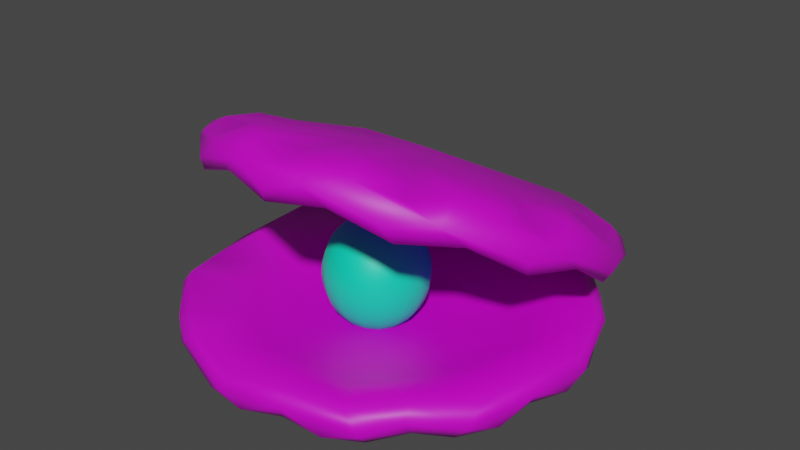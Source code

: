 # Source: Shell.blend  (saved by Blender 3.6.11; exported with 4.5.12 LTS)
import bpy
from mathutils import Matrix  # noqa: F401  (used for matrix-valued properties, if any)

bpy.ops.wm.read_factory_settings(use_empty=True)
scene = bpy.context.scene
scene.name = 'Scene'

# ---- materials (node trees are filled in below, after node groups)
mat_tiles = bpy.data.materials.new('Tiles')
mat_tiles.use_transparent_shadow = False
mat_icons = bpy.data.materials.new('Icons')
mat_icons.use_transparent_shadow = False

# ---- material node trees
mat_tiles.use_nodes = True; mat_tiles.node_tree.nodes.clear()
_N = mat_tiles.node_tree.nodes; _L = mat_tiles.node_tree.links
n0 = _N.new('ShaderNodeBsdfPrincipled'); n0.name = 'Principled BSDF'; n0.location = (10, 300)
n0.distribution = 'GGX'
n0.subsurface_method = 'RANDOM_WALK_SKIN'
n0.inputs[0].default_value = (0.7106, 0.0, 0.6989, 1.0)
n0.inputs[3].default_value = 1.45
n0.inputs[27].default_value = (0.0, 0.0, 0.0, 1.0)
n0.inputs[28].default_value = 1.0
n1 = _N.new('ShaderNodeOutputMaterial'); n1.name = 'Material Output'; n1.location = (300, 300)
_L.new(n0.outputs[0], n1.inputs[0])
n1.is_active_output = True
mat_icons.use_nodes = True; mat_icons.node_tree.nodes.clear()
_N = mat_icons.node_tree.nodes; _L = mat_icons.node_tree.links
n0 = _N.new('ShaderNodeBsdfPrincipled'); n0.name = 'Principled BSDF'; n0.location = (10, 300)
n0.distribution = 'GGX'
n0.subsurface_method = 'RANDOM_WALK_SKIN'
n0.inputs[0].default_value = (0.0, 0.8, 0.4605, 1.0)
n0.inputs[3].default_value = 1.45
n0.inputs[27].default_value = (0.0, 0.0, 0.0, 1.0)
n0.inputs[28].default_value = 1.0
n1 = _N.new('ShaderNodeOutputMaterial'); n1.name = 'Material Output'; n1.location = (300, 300)
_L.new(n0.outputs[0], n1.inputs[0])
n1.is_active_output = True

# ---- world
world_world = bpy.data.worlds.new('World'); scene.world = world_world
world_world.use_nodes = True; world_world.node_tree.nodes.clear()
_N = world_world.node_tree.nodes; _L = world_world.node_tree.links
n0 = _N.new('ShaderNodeOutputWorld'); n0.name = 'World Output'; n0.location = (300, 300)
n1 = _N.new('ShaderNodeBackground'); n1.name = 'Background'; n1.location = (10, 300)
n1.inputs[0].default_value = (0.05088, 0.05088, 0.05088, 1.0)
_L.new(n1.outputs[0], n0.inputs[0])
n0.is_active_output = True
world_world.color = (0.05088, 0.05088, 0.05088)
world_world.use_sun_shadow = False
world_world.sun_shadow_jitter_overblur = 0.0

# ---- meshes
me_cylinder = bpy.data.meshes.new('Cylinder')
me_cylinder.from_pydata([(-2.017e-09, 0.1444, -0.01866), (-2.017e-09, 0.1017, -0.001861), (0.02816, 0.1416, -0.03277), (0.01983, 0.0997, -0.001861), (0.05524, 0.1334, -0.03277), (0.0389, 0.09391, -0.001861), (0.0802, 0.12, -0.01866), (0.05647, 0.08452, -0.001861), (0.1021, 0.1021, -0.03277), (0.07188, 0.07188, -0.001861), (0.12, 0.0802, -0.03277), (0.08452, 0.05647, -0.001861), (0.1334, 0.05524, -0.01866), (0.09391, 0.0389, -0.001861), (0.1416, 0.02816, -0.03277), (0.0997, 0.01983, -0.001861), (0.1444, 7.17e-10, -0.03277), (0.1017, 7.17e-10, -0.001861), (0.1416, -0.02816, -0.01866), (0.0997, -0.01983, -0.001861), (0.1334, -0.05524, -0.03277), (0.09391, -0.0389, -0.001861), (0.12, -0.0802, -0.03277), (0.08452, -0.05647, -0.001861), (0.1021, -0.1021, -0.01866), (0.07188, -0.07188, -0.001861), (0.0802, -0.12, -0.03277), (0.05647, -0.08452, -0.001861), (0.05524, -0.1334, -0.03277), (0.0389, -0.09391, -0.001861), (0.02816, -0.1416, -0.01866), (0.01983, -0.0997, -0.001861), (-2.017e-09, -0.1444, -0.03277), (-2.017e-09, -0.1017, -0.001861), (-0.02816, -0.1416, -0.03277), (-0.01983, -0.0997, -0.001861), (-0.05524, -0.1334, -0.01866), (-0.0389, -0.09391, -0.001861), (-0.0802, -0.12, -0.03277), (-0.05647, -0.08452, -0.001861), (-0.1021, -0.1021, -0.03277), (-0.07188, -0.07188, -0.001861), (-0.12, -0.0802, -0.01866), (-0.08452, -0.05647, -0.001861), (-0.1334, -0.05524, -0.03277), (-0.09391, -0.0389, -0.001861), (-0.1416, -0.02816, -0.03277), (-0.0997, -0.01983, -0.001861), (-0.1444, 7.17e-10, -0.03277), (-0.1017, 7.17e-10, -0.001861), (-0.1416, 0.02816, -0.03277), (-0.0997, 0.01983, -0.001861), (-0.1334, 0.05524, -0.01866), (-0.09391, 0.0389, -0.001861), (-0.12, 0.0802, -0.03277), (-0.08452, 0.05647, -0.001861), (-0.1021, 0.1021, -0.03277), (-0.07188, 0.07188, -0.001861), (-0.0802, 0.12, -0.01866), (-0.05647, 0.08452, -0.001861), (-0.05524, 0.1334, -0.03277), (-0.0389, 0.09391, -0.001861), (-0.02816, 0.1416, -0.03277), (-0.01983, 0.0997, -0.001861), (0.02816, 0.1416, 0.02581), (-2.017e-09, 0.1444, 0.03992), (0.05524, 0.1334, 0.02581), (0.0802, 0.12, 0.03992), (0.1021, 0.1021, 0.02581), (0.12, 0.0802, 0.02581), (0.1334, 0.05524, 0.03992), (0.1416, 0.02816, 0.02581), (0.1444, 7.17e-10, 0.02581), (0.1416, -0.02816, 0.03992), (0.1334, -0.05524, 0.02581), (0.12, -0.0802, 0.02581), (0.1021, -0.1021, 0.03992), (0.0802, -0.12, 0.02581), (0.05524, -0.1334, 0.02581), (0.02816, -0.1416, 0.03992), (-2.017e-09, -0.1444, 0.02581), (-0.02816, -0.1416, 0.02581), (-0.05524, -0.1334, 0.03992), (-0.0802, -0.12, 0.02581), (-0.1021, -0.1021, 0.02581), (-0.12, -0.0802, 0.03992), (-0.1334, -0.05524, 0.02581), (-0.1416, -0.02816, 0.02581), (-0.1444, 7.17e-10, 0.02581), (-0.1416, 0.02816, 0.02581), (-0.1334, 0.05524, 0.03992), (-0.12, 0.0802, 0.02581), (-0.1021, 0.1021, 0.02581), (-0.0802, 0.12, 0.03992), (-0.05524, 0.1334, 0.02581), (-0.02816, 0.1416, 0.02581), (-2.375e-09, -0.1026, 0.1602), (-2.375e-09, -0.06911, 0.1265), (0.02816, -0.09513, 0.172), (0.01983, -0.06731, 0.1257), (0.05524, -0.08755, 0.1685), (0.0389, -0.06197, 0.1232), (0.0802, -0.08019, 0.1498), (0.05647, -0.05331, 0.1192), (0.1021, -0.05869, 0.1552), (0.07188, -0.04165, 0.1138), (0.12, -0.03851, 0.1459), (0.08452, -0.02744, 0.1073), (0.1334, -0.02042, 0.1223), (0.09391, -0.01123, 0.09981), (0.1416, 0.009498, 0.1237), (0.0997, 0.006366, 0.09168), (0.1444, 0.03548, 0.1118), (0.1017, 0.02466, 0.08324), (0.1416, 0.05652, 0.08674), (0.0997, 0.04295, 0.07479), (0.1334, 0.08644, 0.08823), (0.09391, 0.06054, 0.06667), (0.12, 0.1095, 0.0776), (0.08452, 0.07676, 0.05919), (0.1021, 0.1247, 0.05526), (0.07188, 0.09097, 0.05263), (0.0802, 0.1462, 0.06064), (0.05647, 0.1026, 0.04725), (0.03574, 0.164, 0.05143), (0.0389, 0.1113, 0.04325), (0.01635, 0.1666, 0.03491), (0.01983, 0.1166, 0.04078), (-0.003801, 0.1741, 0.04675), (-2.375e-09, 0.1184, 0.03995), (-0.02396, 0.1716, 0.04793), (-0.01983, 0.1166, 0.04078), (-0.04334, 0.1591, 0.03841), (-0.0389, 0.1113, 0.04325), (-0.0612, 0.1517, 0.05711), (-0.05647, 0.1026, 0.04725), (-0.1021, 0.1296, 0.06828), (-0.07188, 0.09097, 0.05263), (-0.12, 0.1045, 0.06458), (-0.08452, 0.07676, 0.05919), (-0.1334, 0.08644, 0.08823), (-0.09391, 0.06054, 0.06667), (-0.1416, 0.06146, 0.09976), (-0.0997, 0.04295, 0.07479), (-0.1444, 0.03548, 0.1118), (-0.1017, 0.02466, 0.08324), (-0.1416, 0.009498, 0.1237), (-0.0997, 0.006366, 0.09168), (-0.1334, -0.02042, 0.1223), (-0.09391, -0.01123, 0.09981), (-0.12, -0.03851, 0.1459), (-0.08452, -0.02744, 0.1073), (-0.1021, -0.05869, 0.1552), (-0.07188, -0.04165, 0.1138), (-0.0802, -0.08019, 0.1498), (-0.05647, -0.05331, 0.1192), (-0.05524, -0.08755, 0.1685), (-0.0389, -0.06197, 0.1232), (-0.02816, -0.09513, 0.172), (-0.01983, -0.06731, 0.1257), (0.02816, -0.1156, 0.118), (-2.375e-09, -0.1231, 0.1062), (0.05524, -0.1081, 0.1145), (0.0802, -0.1007, 0.09581), (0.1021, -0.07919, 0.1012), (0.12, -0.05901, 0.09187), (0.1334, -0.04093, 0.06822), (0.1416, -0.01101, 0.06971), (0.1444, 0.01497, 0.05771), (0.1416, 0.03601, 0.0327), (0.1334, 0.06594, 0.03419), (0.12, 0.08896, 0.02356), (0.1021, 0.1042, 0.001227), (0.0802, 0.1257, 0.006599), (0.03574, 0.1435, -0.00261), (0.01635, 0.1461, -0.01913), (-0.003801, 0.1536, -0.007289), (-0.02396, 0.1511, -0.006108), (-0.04334, 0.1385, -0.01563), (-0.0612, 0.1312, 0.003071), (-0.1021, 0.1091, 0.01424), (-0.12, 0.08402, 0.01054), (-0.1334, 0.06594, 0.03419), (-0.1416, 0.04095, 0.04572), (-0.1444, 0.01497, 0.05771), (-0.1416, -0.01101, 0.06971), (-0.1334, -0.04093, 0.06822), (-0.12, -0.05901, 0.09187), (-0.1021, -0.07919, 0.1012), (-0.0802, -0.1007, 0.09581), (-0.05524, -0.1081, 0.1145), (-0.02816, -0.1156, 0.118)], [], [(0, 65, 64, 2), (2, 64, 66, 4), (4, 66, 67, 6), (6, 67, 68, 8), (8, 68, 69, 10), (10, 69, 70, 12), (12, 70, 71, 14), (14, 71, 72, 16), (16, 72, 73, 18), (18, 73, 74, 20), (20, 74, 75, 22), (22, 75, 76, 24), (24, 76, 77, 26), (26, 77, 78, 28), (28, 78, 79, 30), (30, 79, 80, 32), (32, 80, 81, 34), (34, 81, 82, 36), (36, 82, 83, 38), (38, 83, 84, 40), (40, 84, 85, 42), (42, 85, 86, 44), (44, 86, 87, 46), (46, 87, 88, 48), (48, 88, 89, 50), (50, 89, 90, 52), (52, 90, 91, 54), (54, 91, 92, 56), (56, 92, 93, 58), (58, 93, 94, 60), (3, 1, 63, 61, 59, 57, 55, 53, 51, 49, 47, 45, 43, 41, 39, 37, 35, 33, 31, 29, 27, 25, 23, 21, 19, 17, 15, 13, 11, 9, 7, 5), (60, 94, 95, 62), (62, 95, 65, 0), (0, 2, 4, 6, 8, 10, 12, 14, 16, 18, 20, 22, 24, 26, 28, 30, 32, 34, 36, 38, 40, 42, 44, 46, 48, 50, 52, 54, 56, 58, 60, 62), (1, 3, 64, 65), (3, 5, 66, 64), (5, 7, 67, 66), (7, 9, 68, 67), (9, 11, 69, 68), (11, 13, 70, 69), (13, 15, 71, 70), (15, 17, 72, 71), (17, 19, 73, 72), (19, 21, 74, 73), (21, 23, 75, 74), (23, 25, 76, 75), (25, 27, 77, 76), (27, 29, 78, 77), (29, 31, 79, 78), (31, 33, 80, 79), (33, 35, 81, 80), (35, 37, 82, 81), (37, 39, 83, 82), (39, 41, 84, 83), (41, 43, 85, 84), (43, 45, 86, 85), (45, 47, 87, 86), (47, 49, 88, 87), (49, 51, 89, 88), (51, 53, 90, 89), (53, 55, 91, 90), (55, 57, 92, 91), (57, 59, 93, 92), (59, 61, 94, 93), (61, 63, 95, 94), (63, 1, 65, 95), (96, 161, 160, 98), (98, 160, 162, 100), (100, 162, 163, 102), (102, 163, 164, 104), (104, 164, 165, 106), (106, 165, 166, 108), (108, 166, 167, 110), (110, 167, 168, 112), (112, 168, 169, 114), (114, 169, 170, 116), (116, 170, 171, 118), (118, 171, 172, 120), (120, 172, 173, 122), (122, 173, 174, 124), (124, 174, 175, 126), (126, 175, 176, 128), (128, 176, 177, 130), (130, 177, 178, 132), (132, 178, 179, 134), (134, 179, 180, 136), (136, 180, 181, 138), (138, 181, 182, 140), (140, 182, 183, 142), (142, 183, 184, 144), (144, 184, 185, 146), (146, 185, 186, 148), (148, 186, 187, 150), (150, 187, 188, 152), (152, 188, 189, 154), (154, 189, 190, 156), (99, 97, 159, 157, 155, 153, 151, 149, 147, 145, 143, 141, 139, 137, 135, 133, 131, 129, 127, 125, 123, 121, 119, 117, 115, 113, 111, 109, 107, 105, 103, 101), (156, 190, 191, 158), (158, 191, 161, 96), (96, 98, 100, 102, 104, 106, 108, 110, 112, 114, 116, 118, 120, 122, 124, 126, 128, 130, 132, 134, 136, 138, 140, 142, 144, 146, 148, 150, 152, 154, 156, 158), (97, 99, 160, 161), (99, 101, 162, 160), (101, 103, 163, 162), (103, 105, 164, 163), (105, 107, 165, 164), (107, 109, 166, 165), (109, 111, 167, 166), (111, 113, 168, 167), (113, 115, 169, 168), (115, 117, 170, 169), (117, 119, 171, 170), (119, 121, 172, 171), (121, 123, 173, 172), (123, 125, 174, 173), (125, 127, 175, 174), (127, 129, 176, 175), (129, 131, 177, 176), (131, 133, 178, 177), (133, 135, 179, 178), (135, 137, 180, 179), (137, 139, 181, 180), (139, 141, 182, 181), (141, 143, 183, 182), (143, 145, 184, 183), (145, 147, 185, 184), (147, 149, 186, 185), (149, 151, 187, 186), (151, 153, 188, 187), (153, 155, 189, 188), (155, 157, 190, 189), (157, 159, 191, 190), (159, 97, 161, 191)])
me_cylinder.polygons.foreach_set('use_smooth', [True] * 132)
_uv = me_cylinder.uv_layers.new(name='UVMap')
_uv.uv.foreach_set('vector', [1.0, 0.5, 1.0, 1.0, 0.9688, 1.0, 0.9688, 0.5, 0.9688, 0.5, 0.9688, 1.0, 0.9375, 1.0, 0.9375, 0.5, 0.9375, 0.5, 0.9375, 1.0, 0.9062, 1.0, 0.9062, 0.5, 0.9062, 0.5, 0.9062, 1.0, 0.875, 1.0, 0.875, 0.5, 0.875, 0.5, 0.875, 1.0, 0.8438, 1.0, 0.8438, 0.5, 0.8438, 0.5, 0.8438, 1.0, 0.8125, 1.0, 0.8125, 0.5, 0.8125, 0.5, 0.8125, 1.0, 0.7812, 1.0, 0.7812, 0.5, 0.7812, 0.5, 0.7812, 1.0, 0.75, 1.0, 0.75, 0.5, 0.75, 0.5, 0.75, 1.0, 0.7188, 1.0, 0.7188, 0.5, 0.7188, 0.5, 0.7188, 1.0, 0.6875, 1.0, 0.6875, 0.5, 0.6875, 0.5, 0.6875, 1.0, 0.6562, 1.0, 0.6562, 0.5, 0.6562, 0.5, 0.6562, 1.0, 0.625, 1.0, 0.625, 0.5, 0.625, 0.5, 0.625, 1.0, 0.5938, 1.0, 0.5938, 0.5, 0.5938, 0.5, 0.5938, 1.0, 0.5625, 1.0, 0.5625, 0.5, 0.5625, 0.5, 0.5625, 1.0, 0.5312, 1.0, 0.5312, 0.5, 0.5312, 0.5, 0.5312, 1.0, 0.5, 1.0, 0.5, 0.5, 0.5, 0.5, 0.5, 1.0, 0.4688, 1.0, 0.4688, 0.5, 0.4688, 0.5, 0.4688, 1.0, 0.4375, 1.0, 0.4375, 0.5, 0.4375, 0.5, 0.4375, 1.0, 0.4062, 1.0, 0.4062, 0.5, 0.4062, 0.5, 0.4062, 1.0, 0.375, 1.0, 0.375, 0.5, 0.375, 0.5, 0.375, 1.0, 0.3438, 1.0, 0.3438, 0.5, 0.3438, 0.5, 0.3438, 1.0, 0.3125, 1.0, 0.3125, 0.5, 0.3125, 0.5, 0.3125, 1.0, 0.2812, 1.0, 0.2812, 0.5, 0.2812, 0.5, 0.2812, 1.0, 0.25, 1.0, 0.25, 0.5, 0.25, 0.5, 0.25, 1.0, 0.2188, 1.0, 0.2188, 0.5, 0.2188, 0.5, 0.2188, 1.0, 0.1875, 1.0, 0.1875, 0.5, 0.1875, 0.5, 0.1875, 1.0, 0.1562, 1.0, 0.1562, 0.5, 0.1562, 0.5, 0.1562, 1.0, 0.125, 1.0, 0.125, 0.5, 0.125, 0.5, 0.125, 1.0, 0.09375, 1.0, 0.09375, 0.5, 0.09375, 0.5, 0.09375, 1.0, 0.0625, 1.0, 0.0625, 0.5, 0.283, 0.4158, 0.25, 0.419, 0.217, 0.4158, 0.1853, 0.4061, 0.1561, 0.3905, 0.1305, 0.3695, 0.1095, 0.3439, 0.09387, 0.3147, 0.08425, 0.283, 0.081, 0.25, 0.08425, 0.217, 0.09387, 0.1853, 0.1095, 0.1561, 0.1305, 0.1305, 0.1561, 0.1095, 0.1853, 0.09387, 0.217, 0.08425, 0.25, 0.081, 0.283, 0.08425, 0.3147, 0.09387, 0.3439, 0.1095, 0.3695, 0.1305, 0.3905, 0.1561, 0.4061, 0.1853, 0.4158, 0.217, 0.419, 0.25, 0.4158, 0.283, 0.4061, 0.3147, 0.3905, 0.3439, 0.3695, 0.3695, 0.3439, 0.3905, 0.3147, 0.4061, 0.0625, 0.5, 0.0625, 1.0, 0.03125, 1.0, 0.03125, 0.5, 0.03125, 0.5, 0.03125, 1.0, 0.0, 1.0, 0.0, 0.5, 0.75, 0.49, 0.7968, 0.4854, 0.8418, 0.4717, 0.8833, 0.4496, 0.9197, 0.4197, 0.9496, 0.3833, 0.9717, 0.3418, 0.9854, 0.2968, 0.99, 0.25, 0.9854, 0.2032, 0.9717, 0.1582, 0.9496, 0.1167, 0.9197, 0.08029, 0.8833, 0.05045, 0.8418, 0.02827, 0.7968, 0.01461, 0.75, 0.01, 0.7032, 0.01461, 0.6582, 0.02827, 0.6167, 0.05045, 0.5803, 0.08029, 0.5504, 0.1167, 0.5283, 0.1582, 0.5146, 0.2032, 0.51, 0.25, 0.5146, 0.2968, 0.5283, 0.3418, 0.5504, 0.3833, 0.5803, 0.4197, 0.6167, 0.4496, 0.6582, 0.4717, 0.7032, 0.4854, 0.25, 0.419, 0.283, 0.4158, 0.2968, 0.4854, 0.25, 0.49, 0.283, 0.4158, 0.3147, 0.4061, 0.3418, 0.4717, 0.2968, 0.4854, 0.3147, 0.4061, 0.3439, 0.3905, 0.3833, 0.4496, 0.3418, 0.4717, 0.3439, 0.3905, 0.3695, 0.3695, 0.4197, 0.4197, 0.3833, 0.4496, 0.3695, 0.3695, 0.3905, 0.3439, 0.4496, 0.3833, 0.4197, 0.4197, 0.3905, 0.3439, 0.4061, 0.3147, 0.4717, 0.3418, 0.4496, 0.3833, 0.4061, 0.3147, 0.4158, 0.283, 0.4854, 0.2968, 0.4717, 0.3418, 0.4158, 0.283, 0.419, 0.25, 0.49, 0.25, 0.4854, 0.2968, 0.419, 0.25, 0.4158, 0.217, 0.4854, 0.2032, 0.49, 0.25, 0.4158, 0.217, 0.4061, 0.1853, 0.4717, 0.1582, 0.4854, 0.2032, 0.4061, 0.1853, 0.3905, 0.1561, 0.4496, 0.1167, 0.4717, 0.1582, 0.3905, 0.1561, 0.3695, 0.1305, 0.4197, 0.08029, 0.4496, 0.1167, 0.3695, 0.1305, 0.3439, 0.1095, 0.3833, 0.05045, 0.4197, 0.08029, 0.3439, 0.1095, 0.3147, 0.09387, 0.3418, 0.02827, 0.3833, 0.05045, 0.3147, 0.09387, 0.283, 0.08425, 0.2968, 0.01461, 0.3418, 0.02827, 0.283, 0.08425, 0.25, 0.081, 0.25, 0.01, 0.2968, 0.01461, 0.25, 0.081, 0.217, 0.08425, 0.2032, 0.01461, 0.25, 0.01, 0.217, 0.08425, 0.1853, 0.09387, 0.1582, 0.02827, 0.2032, 0.01461, 0.1853, 0.09387, 0.1561, 0.1095, 0.1167, 0.05045, 0.1582, 0.02827, 0.1561, 0.1095, 0.1305, 0.1305, 0.08029, 0.08029, 0.1167, 0.05045, 0.1305, 0.1305, 0.1095, 0.1561, 0.05045, 0.1167, 0.08029, 0.08029, 0.1095, 0.1561, 0.09387, 0.1853, 0.02827, 0.1582, 0.05045, 0.1167, 0.09387, 0.1853, 0.08425, 0.217, 0.01461, 0.2032, 0.02827, 0.1582, 0.08425, 0.217, 0.081, 0.25, 0.01, 0.25, 0.01461, 0.2032, 0.081, 0.25, 0.08425, 0.283, 0.01461, 0.2968, 0.01, 0.25, 0.08425, 0.283, 0.09387, 0.3147, 0.02827, 0.3418, 0.01461, 0.2968, 0.09387, 0.3147, 0.1095, 0.3439, 0.05045, 0.3833, 0.02827, 0.3418, 0.1095, 0.3439, 0.1305, 0.3695, 0.08029, 0.4197, 0.05045, 0.3833, 0.1305, 0.3695, 0.1561, 0.3905, 0.1167, 0.4496, 0.08029, 0.4197, 0.1561, 0.3905, 0.1853, 0.4061, 0.1582, 0.4717, 0.1167, 0.4496, 0.1853, 0.4061, 0.217, 0.4158, 0.2032, 0.4854, 0.1582, 0.4717, 0.217, 0.4158, 0.25, 0.419, 0.25, 0.49, 0.2032, 0.4854, 1.0, 0.5, 1.0, 1.0, 0.9688, 1.0, 0.9688, 0.5, 0.9688, 0.5, 0.9688, 1.0, 0.9375, 1.0, 0.9375, 0.5, 0.9375, 0.5, 0.9375, 1.0, 0.9062, 1.0, 0.9062, 0.5, 0.9062, 0.5, 0.9062, 1.0, 0.875, 1.0, 0.875, 0.5, 0.875, 0.5, 0.875, 1.0, 0.8438, 1.0, 0.8438, 0.5, 0.8438, 0.5, 0.8438, 1.0, 0.8125, 1.0, 0.8125, 0.5, 0.8125, 0.5, 0.8125, 1.0, 0.7812, 1.0, 0.7812, 0.5, 0.7812, 0.5, 0.7812, 1.0, 0.75, 1.0, 0.75, 0.5, 0.75, 0.5, 0.75, 1.0, 0.7188, 1.0, 0.7188, 0.5, 0.7188, 0.5, 0.7188, 1.0, 0.6875, 1.0, 0.6875, 0.5, 0.6875, 0.5, 0.6875, 1.0, 0.6562, 1.0, 0.6562, 0.5, 0.6562, 0.5, 0.6562, 1.0, 0.625, 1.0, 0.625, 0.5, 0.625, 0.5, 0.625, 1.0, 0.5938, 1.0, 0.5938, 0.5, 0.5938, 0.5, 0.5938, 1.0, 0.5625, 1.0, 0.5625, 0.5, 0.5625, 0.5, 0.5625, 1.0, 0.5312, 1.0, 0.5312, 0.5, 0.5312, 0.5, 0.5312, 1.0, 0.5, 1.0, 0.5, 0.5, 0.5, 0.5, 0.5, 1.0, 0.4688, 1.0, 0.4688, 0.5, 0.4688, 0.5, 0.4688, 1.0, 0.4375, 1.0, 0.4375, 0.5, 0.4375, 0.5, 0.4375, 1.0, 0.4062, 1.0, 0.4062, 0.5, 0.4062, 0.5, 0.4062, 1.0, 0.375, 1.0, 0.375, 0.5, 0.375, 0.5, 0.375, 1.0, 0.3438, 1.0, 0.3438, 0.5, 0.3438, 0.5, 0.3438, 1.0, 0.3125, 1.0, 0.3125, 0.5, 0.3125, 0.5, 0.3125, 1.0, 0.2812, 1.0, 0.2812, 0.5, 0.2812, 0.5, 0.2812, 1.0, 0.25, 1.0, 0.25, 0.5, 0.25, 0.5, 0.25, 1.0, 0.2188, 1.0, 0.2188, 0.5, 0.2188, 0.5, 0.2188, 1.0, 0.1875, 1.0, 0.1875, 0.5, 0.1875, 0.5, 0.1875, 1.0, 0.1562, 1.0, 0.1562, 0.5, 0.1562, 0.5, 0.1562, 1.0, 0.125, 1.0, 0.125, 0.5, 0.125, 0.5, 0.125, 1.0, 0.09375, 1.0, 0.09375, 0.5, 0.09375, 0.5, 0.09375, 1.0, 0.0625, 1.0, 0.0625, 0.5, 0.283, 0.4158, 0.25, 0.419, 0.217, 0.4158, 0.1853, 0.4061, 0.1561, 0.3905, 0.1305, 0.3695, 0.1095, 0.3439, 0.09387, 0.3147, 0.08425, 0.283, 0.081, 0.25, 0.08425, 0.217, 0.09387, 0.1853, 0.1095, 0.1561, 0.1305, 0.1305, 0.1561, 0.1095, 0.1853, 0.09387, 0.217, 0.08425, 0.25, 0.081, 0.283, 0.08425, 0.3147, 0.09387, 0.3439, 0.1095, 0.3695, 0.1305, 0.3905, 0.1561, 0.4061, 0.1853, 0.4158, 0.217, 0.419, 0.25, 0.4158, 0.283, 0.4061, 0.3147, 0.3905, 0.3439, 0.3695, 0.3695, 0.3439, 0.3905, 0.3147, 0.4061, 0.0625, 0.5, 0.0625, 1.0, 0.03125, 1.0, 0.03125, 0.5, 0.03125, 0.5, 0.03125, 1.0, 0.0, 1.0, 0.0, 0.5, 0.75, 0.49, 0.7968, 0.4854, 0.8418, 0.4717, 0.8833, 0.4496, 0.9197, 0.4197, 0.9496, 0.3833, 0.9717, 0.3418, 0.9854, 0.2968, 0.99, 0.25, 0.9854, 0.2032, 0.9717, 0.1582, 0.9496, 0.1167, 0.9197, 0.08029, 0.8833, 0.05045, 0.8418, 0.02827, 0.7968, 0.01461, 0.75, 0.01, 0.7032, 0.01461, 0.6582, 0.02827, 0.6167, 0.05045, 0.5803, 0.08029, 0.5504, 0.1167, 0.5283, 0.1582, 0.5146, 0.2032, 0.51, 0.25, 0.5146, 0.2968, 0.5283, 0.3418, 0.5504, 0.3833, 0.5803, 0.4197, 0.6167, 0.4496, 0.6582, 0.4717, 0.7032, 0.4854, 0.25, 0.419, 0.283, 0.4158, 0.2968, 0.4854, 0.25, 0.49, 0.283, 0.4158, 0.3147, 0.4061, 0.3418, 0.4717, 0.2968, 0.4854, 0.3147, 0.4061, 0.3439, 0.3905, 0.3833, 0.4496, 0.3418, 0.4717, 0.3439, 0.3905, 0.3695, 0.3695, 0.4197, 0.4197, 0.3833, 0.4496, 0.3695, 0.3695, 0.3905, 0.3439, 0.4496, 0.3833, 0.4197, 0.4197, 0.3905, 0.3439, 0.4061, 0.3147, 0.4717, 0.3418, 0.4496, 0.3833, 0.4061, 0.3147, 0.4158, 0.283, 0.4854, 0.2968, 0.4717, 0.3418, 0.4158, 0.283, 0.419, 0.25, 0.49, 0.25, 0.4854, 0.2968, 0.419, 0.25, 0.4158, 0.217, 0.4854, 0.2032, 0.49, 0.25, 0.4158, 0.217, 0.4061, 0.1853, 0.4717, 0.1582, 0.4854, 0.2032, 0.4061, 0.1853, 0.3905, 0.1561, 0.4496, 0.1167, 0.4717, 0.1582, 0.3905, 0.1561, 0.3695, 0.1305, 0.4197, 0.08029, 0.4496, 0.1167, 0.3695, 0.1305, 0.3439, 0.1095, 0.3833, 0.05045, 0.4197, 0.08029, 0.3439, 0.1095, 0.3147, 0.09387, 0.3418, 0.02827, 0.3833, 0.05045, 0.3147, 0.09387, 0.283, 0.08425, 0.2968, 0.01461, 0.3418, 0.02827, 0.283, 0.08425, 0.25, 0.081, 0.25, 0.01, 0.2968, 0.01461, 0.25, 0.081, 0.217, 0.08425, 0.2032, 0.01461, 0.25, 0.01, 0.217, 0.08425, 0.1853, 0.09387, 0.1582, 0.02827, 0.2032, 0.01461, 0.1853, 0.09387, 0.1561, 0.1095, 0.1167, 0.05045, 0.1582, 0.02827, 0.1561, 0.1095, 0.1305, 0.1305, 0.08029, 0.08029, 0.1167, 0.05045, 0.1305, 0.1305, 0.1095, 0.1561, 0.05045, 0.1167, 0.08029, 0.08029, 0.1095, 0.1561, 0.09387, 0.1853, 0.02827, 0.1582, 0.05045, 0.1167, 0.09387, 0.1853, 0.08425, 0.217, 0.01461, 0.2032, 0.02827, 0.1582, 0.08425, 0.217, 0.081, 0.25, 0.01, 0.25, 0.01461, 0.2032, 0.081, 0.25, 0.08425, 0.283, 0.01461, 0.2968, 0.01, 0.25, 0.08425, 0.283, 0.09387, 0.3147, 0.02827, 0.3418, 0.01461, 0.2968, 0.09387, 0.3147, 0.1095, 0.3439, 0.05045, 0.3833, 0.02827, 0.3418, 0.1095, 0.3439, 0.1305, 0.3695, 0.08029, 0.4197, 0.05045, 0.3833, 0.1305, 0.3695, 0.1561, 0.3905, 0.1167, 0.4496, 0.08029, 0.4197, 0.1561, 0.3905, 0.1853, 0.4061, 0.1582, 0.4717, 0.1167, 0.4496, 0.1853, 0.4061, 0.217, 0.4158, 0.2032, 0.4854, 0.1582, 0.4717, 0.217, 0.4158, 0.25, 0.419, 0.25, 0.49, 0.2032, 0.4854])
me_cylinder.materials.append(mat_tiles)
me_cylinder.update()
me_sphere = bpy.data.meshes.new('Sphere')
me_sphere.from_pydata([(-3.296e-07, 0.00704, 0.03904), (-3.296e-07, 0.01381, 0.03677), (-3.296e-07, 0.02552, 0.02815), (-3.296e-07, 0.03334, 0.01523), (-3.296e-07, 0.03539, 0.007765), (-3.296e-07, 0.03539, -0.007765), (-3.296e-07, 0.03, -0.02211), (-3.296e-07, 0.02005, -0.0331), (-3.296e-07, 0.01381, -0.03677), (-3.296e-07, 0.00704, -0.03904), (0.002694, 0.006504, 0.03904), (0.005284, 0.01276, 0.03677), (0.007672, 0.01852, 0.0331), (0.009764, 0.02357, 0.02815), (0.01148, 0.02772, 0.02211), (0.01276, 0.0308, 0.01523), (0.01354, 0.0327, 0.007765), (0.01381, 0.03334, -1.446e-08), (0.01354, 0.0327, -0.007765), (0.01276, 0.0308, -0.01523), (0.01148, 0.02772, -0.02211), (0.009764, 0.02357, -0.02815), (0.007672, 0.01852, -0.0331), (0.005284, 0.01276, -0.03677), (0.002694, 0.006504, -0.03904), (0.004978, 0.004978, 0.03904), (0.009764, 0.009765, 0.03677), (0.01418, 0.01418, 0.0331), (0.01804, 0.01804, 0.02815), (0.02122, 0.02122, 0.02211), (0.02357, 0.02357, 0.01523), (0.02503, 0.02503, 0.007765), (0.02552, 0.02552, -1.446e-08), (0.02503, 0.02503, -0.007765), (0.02357, 0.02357, -0.01523), (0.02122, 0.02122, -0.02211), (0.01804, 0.01804, -0.02815), (0.01418, 0.01418, -0.0331), (0.009764, 0.009765, -0.03677), (0.004978, 0.004978, -0.03904), (0.006504, 0.002694, 0.03904), (0.01276, 0.005285, 0.03677), (0.01852, 0.007672, 0.0331), (0.02357, 0.009765, 0.02815), (0.02772, 0.01148, 0.02211), (0.0308, 0.01276, 0.01523), (0.0327, 0.01354, 0.007765), (0.03334, 0.01381, -1.446e-08), (0.0327, 0.01354, -0.007765), (0.0308, 0.01276, -0.01523), (0.02772, 0.01148, -0.02211), (0.02357, 0.009765, -0.02815), (0.01852, 0.007672, -0.0331), (0.01276, 0.005285, -0.03677), (0.006504, 0.002694, -0.03904), (0.00704, -2.236e-09, 0.03904), (0.01381, -1.967e-09, 0.03677), (0.02005, -3.042e-09, 0.0331), (0.02552, -3.58e-09, 0.02815), (0.03, -3.58e-09, 0.02211), (0.03334, -4.655e-09, 0.01523), (0.03539, -5.731e-09, 0.007765), (0.03609, -5.731e-09, -1.446e-08), (0.03539, -5.731e-09, -0.007765), (0.03334, -4.655e-09, -0.01523), (0.03, -3.58e-09, -0.02211), (0.02552, -3.58e-09, -0.02815), (0.02005, -3.042e-09, -0.0331), (0.01381, -1.967e-09, -0.03677), (0.00704, -2.236e-09, -0.03904), (0.006504, -0.002694, 0.03904), (0.01276, -0.005285, 0.03677), (0.01852, -0.007672, 0.0331), (0.02357, -0.009765, 0.02815), (0.02772, -0.01148, 0.02211), (0.0308, -0.01276, 0.01523), (0.0327, -0.01354, 0.007765), (0.03334, -0.01381, -1.446e-08), (0.0327, -0.01354, -0.007765), (0.0308, -0.01276, -0.01523), (0.02772, -0.01148, -0.02211), (0.02357, -0.009765, -0.02815), (0.01852, -0.007672, -0.0331), (0.01276, -0.005285, -0.03677), (0.006504, -0.002694, -0.03904), (0.004978, -0.004978, 0.03904), (0.009764, -0.009765, 0.03677), (0.01418, -0.01418, 0.0331), (0.01804, -0.01804, 0.02815), (0.02122, -0.02122, 0.02211), (0.02357, -0.02357, 0.01523), (0.02503, -0.02503, 0.007765), (0.02552, -0.02552, -1.446e-08), (0.02503, -0.02503, -0.007765), (0.02357, -0.02357, -0.01523), (0.02122, -0.02122, -0.02211), (0.01804, -0.01804, -0.02815), (0.01418, -0.01418, -0.0331), (0.009764, -0.009765, -0.03677), (0.004978, -0.004978, -0.03904), (0.002694, -0.006504, 0.03904), (0.005284, -0.01276, 0.03677), (0.007672, -0.01852, 0.0331), (0.009764, -0.02357, 0.02815), (0.01148, -0.02772, 0.02211), (0.01276, -0.0308, 0.01523), (0.01354, -0.0327, 0.007765), (0.01381, -0.03334, -1.446e-08), (0.01354, -0.0327, -0.007765), (0.01276, -0.0308, -0.01523), (0.01148, -0.02772, -0.02211), (0.009764, -0.02357, -0.02815), (0.007672, -0.01852, -0.0331), (0.005284, -0.01276, -0.03677), (0.002694, -0.006504, -0.03904), (-3.296e-07, -0.00704, 0.03904), (-3.296e-07, -0.01381, 0.03677), (-3.296e-07, -0.02005, 0.0331), (-3.296e-07, -0.02552, 0.02815), (-3.296e-07, -0.03, 0.02211), (-3.296e-07, -0.03334, 0.01523), (-3.296e-07, -0.03539, 0.007765), (-4.195e-07, -0.03609, -1.446e-08), (-3.296e-07, -0.03539, -0.007765), (-3.296e-07, -0.03334, -0.01523), (-3.296e-07, -0.03, -0.02211), (-3.296e-07, -0.02552, -0.02815), (-3.296e-07, -0.02005, -0.0331), (-3.296e-07, -0.01381, -0.03677), (-3.296e-07, -0.00704, -0.03904), (-0.002694, -0.006504, 0.03904), (-0.005285, -0.01276, 0.03677), (-0.007673, -0.01852, 0.0331), (-0.009765, -0.02357, 0.02815), (-0.01148, -0.02772, 0.02211), (-0.01276, -0.0308, 0.01523), (-0.01354, -0.0327, 0.007765), (-0.01381, -0.03334, -1.446e-08), (-0.01354, -0.0327, -0.007765), (-0.01276, -0.0308, -0.01523), (-0.01148, -0.02772, -0.02211), (-0.009765, -0.02357, -0.02815), (-0.007673, -0.01852, -0.0331), (-0.005285, -0.01276, -0.03677), (-0.002694, -0.006504, -0.03904), (-3.296e-07, -3.537e-10, -0.0398), (-0.004978, -0.004978, 0.03904), (-0.009765, -0.009765, 0.03677), (-0.01418, -0.01418, 0.0331), (-0.01804, -0.01804, 0.02815), (-0.02122, -0.02122, 0.02211), (-0.02357, -0.02357, 0.01523), (-0.02503, -0.02503, 0.007765), (-0.02552, -0.02552, -1.446e-08), (-0.02503, -0.02503, -0.007765), (-0.02357, -0.02357, -0.01523), (-0.02122, -0.02122, -0.02211), (-0.01804, -0.01804, -0.02815), (-0.01418, -0.01418, -0.0331), (-0.009765, -0.009765, -0.03677), (-0.004978, -0.004978, -0.03904), (-0.006504, -0.002694, 0.03904), (-0.01276, -0.005285, 0.03677), (-0.01852, -0.007672, 0.0331), (-0.02357, -0.009765, 0.02815), (-0.02772, -0.01148, 0.02211), (-0.0308, -0.01276, 0.01523), (-0.0327, -0.01354, 0.007765), (-0.03334, -0.01381, -1.446e-08), (-0.0327, -0.01354, -0.007765), (-0.0308, -0.01276, -0.01523), (-0.02772, -0.01148, -0.02211), (-0.02357, -0.009765, -0.02815), (-0.01852, -0.007672, -0.0331), (-0.01276, -0.005285, -0.03677), (-0.006504, -0.002694, -0.03904), (-3.296e-07, -3.537e-10, 0.0398), (-0.00704, 2.604e-09, 0.03904), (-0.01381, 6.099e-09, 0.03677), (-0.02005, 6.637e-09, 0.0331), (-0.02552, 1.148e-08, 0.02815), (-0.03, 1.148e-08, 0.02211), (-0.03334, 1.255e-08, 0.01523), (-0.03539, 1.363e-08, 0.007765), (-0.03609, 1.793e-08, -1.446e-08), (-0.03539, 1.363e-08, -0.007765), (-0.03334, 1.255e-08, -0.01523), (-0.03, 1.148e-08, -0.02211), (-0.02552, 1.148e-08, -0.02815), (-0.02005, 6.637e-09, -0.0331), (-0.01381, 6.099e-09, -0.03677), (-0.00704, 2.604e-09, -0.03904), (-0.006504, 0.002694, 0.03904), (-0.01276, 0.005285, 0.03677), (-0.01852, 0.007672, 0.0331), (-0.02357, 0.009765, 0.02815), (-0.02772, 0.01148, 0.02211), (-0.0308, 0.01276, 0.01523), (-0.0327, 0.01354, 0.007765), (-0.03334, 0.01381, -1.446e-08), (-0.0327, 0.01354, -0.007765), (-0.0308, 0.01276, -0.01523), (-0.02772, 0.01148, -0.02211), (-0.02357, 0.009765, -0.02815), (-0.01852, 0.007672, -0.0331), (-0.01276, 0.005285, -0.03677), (-0.006504, 0.002694, -0.03904), (-0.004978, 0.004978, 0.03904), (-0.009765, 0.009765, 0.03677), (-0.01418, 0.01418, 0.0331), (-0.01804, 0.01804, 0.02815), (-0.02122, 0.02122, 0.02211), (-0.02357, 0.02357, 0.01523), (-0.02503, 0.02503, 0.007765), (-0.02552, 0.02552, -1.446e-08), (-0.02503, 0.02503, -0.007765), (-0.02357, 0.02357, -0.01523), (-0.02122, 0.02122, -0.02211), (-0.01804, 0.01804, -0.02815), (-0.01418, 0.01418, -0.0331), (-0.009765, 0.009765, -0.03677), (-0.004978, 0.004978, -0.03904), (-0.002694, 0.006504, 0.03904), (-0.005285, 0.01276, 0.03677), (-0.007673, 0.01852, 0.0331), (-0.009765, 0.02357, 0.02815), (-0.01148, 0.02772, 0.02211), (-0.01276, 0.0308, 0.01523), (-0.01354, 0.0327, 0.007765), (-0.01381, 0.03334, -1.446e-08), (-0.01354, 0.0327, -0.007765), (-0.01276, 0.0308, -0.01523), (-0.01148, 0.02772, -0.02211), (-0.009765, 0.02357, -0.02815), (-0.007673, 0.01852, -0.0331), (-0.005285, 0.01276, -0.03677), (-0.002694, 0.006504, -0.03904), (-3.296e-07, 0.02005, 0.0331), (-3.296e-07, 0.03, 0.02211), (-3.296e-07, 0.03609, -1.446e-08), (-3.296e-07, 0.03334, -0.01523), (-3.296e-07, 0.02552, -0.02815)], [], [(2, 237, 12, 13), (241, 6, 20, 21), (238, 2, 13, 14), (7, 241, 21, 22), (3, 238, 14, 15), (8, 7, 22, 23), (4, 3, 15, 16), (9, 8, 23, 24), (239, 4, 16, 17), (0, 176, 10), (145, 9, 24), (5, 239, 17, 18), (1, 0, 10, 11), (240, 5, 18, 19), (237, 1, 11, 12), (6, 240, 19, 20), (19, 18, 33, 34), (12, 11, 26, 27), (20, 19, 34, 35), (13, 12, 27, 28), (21, 20, 35, 36), (14, 13, 28, 29), (22, 21, 36, 37), (15, 14, 29, 30), (23, 22, 37, 38), (16, 15, 30, 31), (24, 23, 38, 39), (17, 16, 31, 32), (10, 176, 25), (145, 24, 39), (18, 17, 32, 33), (11, 10, 25, 26), (38, 37, 52, 53), (31, 30, 45, 46), (39, 38, 53, 54), (32, 31, 46, 47), (25, 176, 40), (145, 39, 54), (33, 32, 47, 48), (26, 25, 40, 41), (34, 33, 48, 49), (27, 26, 41, 42), (35, 34, 49, 50), (28, 27, 42, 43), (36, 35, 50, 51), (29, 28, 43, 44), (37, 36, 51, 52), (30, 29, 44, 45), (50, 49, 64, 65), (43, 42, 57, 58), (51, 50, 65, 66), (44, 43, 58, 59), (52, 51, 66, 67), (45, 44, 59, 60), (53, 52, 67, 68), (46, 45, 60, 61), (54, 53, 68, 69), (47, 46, 61, 62), (40, 176, 55), (145, 54, 69), (48, 47, 62, 63), (41, 40, 55, 56), (49, 48, 63, 64), (42, 41, 56, 57), (69, 68, 83, 84), (62, 61, 76, 77), (55, 176, 70), (145, 69, 84), (63, 62, 77, 78), (56, 55, 70, 71), (64, 63, 78, 79), (57, 56, 71, 72), (65, 64, 79, 80), (58, 57, 72, 73), (66, 65, 80, 81), (59, 58, 73, 74), (67, 66, 81, 82), (60, 59, 74, 75), (68, 67, 82, 83), (61, 60, 75, 76), (73, 72, 87, 88), (81, 80, 95, 96), (74, 73, 88, 89), (82, 81, 96, 97), (75, 74, 89, 90), (83, 82, 97, 98), (76, 75, 90, 91), (84, 83, 98, 99), (77, 76, 91, 92), (70, 176, 85), (145, 84, 99), (78, 77, 92, 93), (71, 70, 85, 86), (79, 78, 93, 94), (72, 71, 86, 87), (80, 79, 94, 95), (92, 91, 106, 107), (85, 176, 100), (145, 99, 114), (93, 92, 107, 108), (86, 85, 100, 101), (94, 93, 108, 109), (87, 86, 101, 102), (95, 94, 109, 110), (88, 87, 102, 103), (96, 95, 110, 111), (89, 88, 103, 104), (97, 96, 111, 112), (90, 89, 104, 105), (98, 97, 112, 113), (91, 90, 105, 106), (99, 98, 113, 114), (111, 110, 125, 126), (104, 103, 118, 119), (112, 111, 126, 127), (105, 104, 119, 120), (113, 112, 127, 128), (106, 105, 120, 121), (114, 113, 128, 129), (107, 106, 121, 122), (100, 176, 115), (145, 114, 129), (108, 107, 122, 123), (101, 100, 115, 116), (109, 108, 123, 124), (102, 101, 116, 117), (110, 109, 124, 125), (103, 102, 117, 118), (115, 176, 130), (145, 129, 144), (123, 122, 137, 138), (116, 115, 130, 131), (124, 123, 138, 139), (117, 116, 131, 132), (125, 124, 139, 140), (118, 117, 132, 133), (126, 125, 140, 141), (119, 118, 133, 134), (127, 126, 141, 142), (120, 119, 134, 135), (128, 127, 142, 143), (121, 120, 135, 136), (129, 128, 143, 144), (122, 121, 136, 137), (134, 133, 149, 150), (142, 141, 157, 158), (135, 134, 150, 151), (143, 142, 158, 159), (136, 135, 151, 152), (144, 143, 159, 160), (137, 136, 152, 153), (130, 176, 146), (145, 144, 160), (138, 137, 153, 154), (131, 130, 146, 147), (139, 138, 154, 155), (132, 131, 147, 148), (140, 139, 155, 156), (133, 132, 148, 149), (141, 140, 156, 157), (154, 153, 168, 169), (147, 146, 161, 162), (155, 154, 169, 170), (148, 147, 162, 163), (156, 155, 170, 171), (149, 148, 163, 164), (157, 156, 171, 172), (150, 149, 164, 165), (158, 157, 172, 173), (151, 150, 165, 166), (159, 158, 173, 174), (152, 151, 166, 167), (160, 159, 174, 175), (153, 152, 167, 168), (146, 176, 161), (145, 160, 175), (173, 172, 188, 189), (166, 165, 181, 182), (174, 173, 189, 190), (167, 166, 182, 183), (175, 174, 190, 191), (168, 167, 183, 184), (161, 176, 177), (145, 175, 191), (169, 168, 184, 185), (162, 161, 177, 178), (170, 169, 185, 186), (163, 162, 178, 179), (171, 170, 186, 187), (164, 163, 179, 180), (172, 171, 187, 188), (165, 164, 180, 181), (186, 185, 200, 201), (179, 178, 193, 194), (187, 186, 201, 202), (180, 179, 194, 195), (188, 187, 202, 203), (181, 180, 195, 196), (189, 188, 203, 204), (182, 181, 196, 197), (190, 189, 204, 205), (183, 182, 197, 198), (191, 190, 205, 206), (184, 183, 198, 199), (177, 176, 192), (145, 191, 206), (185, 184, 199, 200), (178, 177, 192, 193), (205, 204, 219, 220), (198, 197, 212, 213), (206, 205, 220, 221), (199, 198, 213, 214), (192, 176, 207), (145, 206, 221), (200, 199, 214, 215), (193, 192, 207, 208), (201, 200, 215, 216), (194, 193, 208, 209), (202, 201, 216, 217), (195, 194, 209, 210), (203, 202, 217, 218), (196, 195, 210, 211), (204, 203, 218, 219), (197, 196, 211, 212), (209, 208, 223, 224), (217, 216, 231, 232), (210, 209, 224, 225), (218, 217, 232, 233), (211, 210, 225, 226), (219, 218, 233, 234), (212, 211, 226, 227), (220, 219, 234, 235), (213, 212, 227, 228), (221, 220, 235, 236), (214, 213, 228, 229), (207, 176, 222), (145, 221, 236), (215, 214, 229, 230), (208, 207, 222, 223), (216, 215, 230, 231), (228, 227, 3, 4), (236, 235, 8, 9), (229, 228, 4, 239), (222, 176, 0), (145, 236, 9), (230, 229, 239, 5), (223, 222, 0, 1), (231, 230, 5, 240), (224, 223, 1, 237), (232, 231, 240, 6), (225, 224, 237, 2), (233, 232, 6, 241), (226, 225, 2, 238), (234, 233, 241, 7), (227, 226, 238, 3), (235, 234, 7, 8)])
me_sphere.polygons.foreach_set('use_smooth', [True] * 256)
_uv = me_sphere.uv_layers.new(name='UVMap')
_uv.uv.foreach_set('vector', [0.75, 0.75, 0.75, 0.8125, 0.6875, 0.8125, 0.6875, 0.75, 0.75, 0.25, 0.75, 0.3125, 0.6875, 0.3125, 0.6875, 0.25, 0.75, 0.6875, 0.75, 0.75, 0.6875, 0.75, 0.6875, 0.6875, 0.75, 0.1875, 0.75, 0.25, 0.6875, 0.25, 0.6875, 0.1875, 0.75, 0.625, 0.75, 0.6875, 0.6875, 0.6875, 0.6875, 0.625, 0.75, 0.125, 0.75, 0.1875, 0.6875, 0.1875, 0.6875, 0.125, 0.75, 0.5625, 0.75, 0.625, 0.6875, 0.625, 0.6875, 0.5625, 0.75, 0.0625, 0.75, 0.125, 0.6875, 0.125, 0.6875, 0.0625, 0.75, 0.5, 0.75, 0.5625, 0.6875, 0.5625, 0.6875, 0.5, 0.75, 0.9375, 0.7188, 1.0, 0.6875, 0.9375, 0.7188, 0.0, 0.75, 0.0625, 0.6875, 0.0625, 0.75, 0.4375, 0.75, 0.5, 0.6875, 0.5, 0.6875, 0.4375, 0.75, 0.875, 0.75, 0.9375, 0.6875, 0.9375, 0.6875, 0.875, 0.75, 0.375, 0.75, 0.4375, 0.6875, 0.4375, 0.6875, 0.375, 0.75, 0.8125, 0.75, 0.875, 0.6875, 0.875, 0.6875, 0.8125, 0.75, 0.3125, 0.75, 0.375, 0.6875, 0.375, 0.6875, 0.3125, 0.6875, 0.375, 0.6875, 0.4375, 0.625, 0.4375, 0.625, 0.375, 0.6875, 0.8125, 0.6875, 0.875, 0.625, 0.875, 0.625, 0.8125, 0.6875, 0.3125, 0.6875, 0.375, 0.625, 0.375, 0.625, 0.3125, 0.6875, 0.75, 0.6875, 0.8125, 0.625, 0.8125, 0.625, 0.75, 0.6875, 0.25, 0.6875, 0.3125, 0.625, 0.3125, 0.625, 0.25, 0.6875, 0.6875, 0.6875, 0.75, 0.625, 0.75, 0.625, 0.6875, 0.6875, 0.1875, 0.6875, 0.25, 0.625, 0.25, 0.625, 0.1875, 0.6875, 0.625, 0.6875, 0.6875, 0.625, 0.6875, 0.625, 0.625, 0.6875, 0.125, 0.6875, 0.1875, 0.625, 0.1875, 0.625, 0.125, 0.6875, 0.5625, 0.6875, 0.625, 0.625, 0.625, 0.625, 0.5625, 0.6875, 0.0625, 0.6875, 0.125, 0.625, 0.125, 0.625, 0.0625, 0.6875, 0.5, 0.6875, 0.5625, 0.625, 0.5625, 0.625, 0.5, 0.6875, 0.9375, 0.6562, 1.0, 0.625, 0.9375, 0.6562, 0.0, 0.6875, 0.0625, 0.625, 0.0625, 0.6875, 0.4375, 0.6875, 0.5, 0.625, 0.5, 0.625, 0.4375, 0.6875, 0.875, 0.6875, 0.9375, 0.625, 0.9375, 0.625, 0.875, 0.625, 0.125, 0.625, 0.1875, 0.5625, 0.1875, 0.5625, 0.125, 0.625, 0.5625, 0.625, 0.625, 0.5625, 0.625, 0.5625, 0.5625, 0.625, 0.0625, 0.625, 0.125, 0.5625, 0.125, 0.5625, 0.0625, 0.625, 0.5, 0.625, 0.5625, 0.5625, 0.5625, 0.5625, 0.5, 0.625, 0.9375, 0.5938, 1.0, 0.5625, 0.9375, 0.5938, 0.0, 0.625, 0.0625, 0.5625, 0.0625, 0.625, 0.4375, 0.625, 0.5, 0.5625, 0.5, 0.5625, 0.4375, 0.625, 0.875, 0.625, 0.9375, 0.5625, 0.9375, 0.5625, 0.875, 0.625, 0.375, 0.625, 0.4375, 0.5625, 0.4375, 0.5625, 0.375, 0.625, 0.8125, 0.625, 0.875, 0.5625, 0.875, 0.5625, 0.8125, 0.625, 0.3125, 0.625, 0.375, 0.5625, 0.375, 0.5625, 0.3125, 0.625, 0.75, 0.625, 0.8125, 0.5625, 0.8125, 0.5625, 0.75, 0.625, 0.25, 0.625, 0.3125, 0.5625, 0.3125, 0.5625, 0.25, 0.625, 0.6875, 0.625, 0.75, 0.5625, 0.75, 0.5625, 0.6875, 0.625, 0.1875, 0.625, 0.25, 0.5625, 0.25, 0.5625, 0.1875, 0.625, 0.625, 0.625, 0.6875, 0.5625, 0.6875, 0.5625, 0.625, 0.5625, 0.3125, 0.5625, 0.375, 0.5, 0.375, 0.5, 0.3125, 0.5625, 0.75, 0.5625, 0.8125, 0.5, 0.8125, 0.5, 0.75, 0.5625, 0.25, 0.5625, 0.3125, 0.5, 0.3125, 0.5, 0.25, 0.5625, 0.6875, 0.5625, 0.75, 0.5, 0.75, 0.5, 0.6875, 0.5625, 0.1875, 0.5625, 0.25, 0.5, 0.25, 0.5, 0.1875, 0.5625, 0.625, 0.5625, 0.6875, 0.5, 0.6875, 0.5, 0.625, 0.5625, 0.125, 0.5625, 0.1875, 0.5, 0.1875, 0.5, 0.125, 0.5625, 0.5625, 0.5625, 0.625, 0.5, 0.625, 0.5, 0.5625, 0.5625, 0.0625, 0.5625, 0.125, 0.5, 0.125, 0.5, 0.0625, 0.5625, 0.5, 0.5625, 0.5625, 0.5, 0.5625, 0.5, 0.5, 0.5625, 0.9375, 0.5312, 1.0, 0.5, 0.9375, 0.5312, 0.0, 0.5625, 0.0625, 0.5, 0.0625, 0.5625, 0.4375, 0.5625, 0.5, 0.5, 0.5, 0.5, 0.4375, 0.5625, 0.875, 0.5625, 0.9375, 0.5, 0.9375, 0.5, 0.875, 0.5625, 0.375, 0.5625, 0.4375, 0.5, 0.4375, 0.5, 0.375, 0.5625, 0.8125, 0.5625, 0.875, 0.5, 0.875, 0.5, 0.8125, 0.5, 0.0625, 0.5, 0.125, 0.4375, 0.125, 0.4375, 0.0625, 0.5, 0.5, 0.5, 0.5625, 0.4375, 0.5625, 0.4375, 0.5, 0.5, 0.9375, 0.4687, 1.0, 0.4375, 0.9375, 0.4687, 0.0, 0.5, 0.0625, 0.4375, 0.0625, 0.5, 0.4375, 0.5, 0.5, 0.4375, 0.5, 0.4375, 0.4375, 0.5, 0.875, 0.5, 0.9375, 0.4375, 0.9375, 0.4375, 0.875, 0.5, 0.375, 0.5, 0.4375, 0.4375, 0.4375, 0.4375, 0.375, 0.5, 0.8125, 0.5, 0.875, 0.4375, 0.875, 0.4375, 0.8125, 0.5, 0.3125, 0.5, 0.375, 0.4375, 0.375, 0.4375, 0.3125, 0.5, 0.75, 0.5, 0.8125, 0.4375, 0.8125, 0.4375, 0.75, 0.5, 0.25, 0.5, 0.3125, 0.4375, 0.3125, 0.4375, 0.25, 0.5, 0.6875, 0.5, 0.75, 0.4375, 0.75, 0.4375, 0.6875, 0.5, 0.1875, 0.5, 0.25, 0.4375, 0.25, 0.4375, 0.1875, 0.5, 0.625, 0.5, 0.6875, 0.4375, 0.6875, 0.4375, 0.625, 0.5, 0.125, 0.5, 0.1875, 0.4375, 0.1875, 0.4375, 0.125, 0.5, 0.5625, 0.5, 0.625, 0.4375, 0.625, 0.4375, 0.5625, 0.4375, 0.75, 0.4375, 0.8125, 0.375, 0.8125, 0.375, 0.75, 0.4375, 0.25, 0.4375, 0.3125, 0.375, 0.3125, 0.375, 0.25, 0.4375, 0.6875, 0.4375, 0.75, 0.375, 0.75, 0.375, 0.6875, 0.4375, 0.1875, 0.4375, 0.25, 0.375, 0.25, 0.375, 0.1875, 0.4375, 0.625, 0.4375, 0.6875, 0.375, 0.6875, 0.375, 0.625, 0.4375, 0.125, 0.4375, 0.1875, 0.375, 0.1875, 0.375, 0.125, 0.4375, 0.5625, 0.4375, 0.625, 0.375, 0.625, 0.375, 0.5625, 0.4375, 0.0625, 0.4375, 0.125, 0.375, 0.125, 0.375, 0.0625, 0.4375, 0.5, 0.4375, 0.5625, 0.375, 0.5625, 0.375, 0.5, 0.4375, 0.9375, 0.4062, 1.0, 0.375, 0.9375, 0.4062, 0.0, 0.4375, 0.0625, 0.375, 0.0625, 0.4375, 0.4375, 0.4375, 0.5, 0.375, 0.5, 0.375, 0.4375, 0.4375, 0.875, 0.4375, 0.9375, 0.375, 0.9375, 0.375, 0.875, 0.4375, 0.375, 0.4375, 0.4375, 0.375, 0.4375, 0.375, 0.375, 0.4375, 0.8125, 0.4375, 0.875, 0.375, 0.875, 0.375, 0.8125, 0.4375, 0.3125, 0.4375, 0.375, 0.375, 0.375, 0.375, 0.3125, 0.375, 0.5, 0.375, 0.5625, 0.3125, 0.5625, 0.3125, 0.5, 0.375, 0.9375, 0.3437, 1.0, 0.3125, 0.9375, 0.3437, 0.0, 0.375, 0.0625, 0.3125, 0.0625, 0.375, 0.4375, 0.375, 0.5, 0.3125, 0.5, 0.3125, 0.4375, 0.375, 0.875, 0.375, 0.9375, 0.3125, 0.9375, 0.3125, 0.875, 0.375, 0.375, 0.375, 0.4375, 0.3125, 0.4375, 0.3125, 0.375, 0.375, 0.8125, 0.375, 0.875, 0.3125, 0.875, 0.3125, 0.8125, 0.375, 0.3125, 0.375, 0.375, 0.3125, 0.375, 0.3125, 0.3125, 0.375, 0.75, 0.375, 0.8125, 0.3125, 0.8125, 0.3125, 0.75, 0.375, 0.25, 0.375, 0.3125, 0.3125, 0.3125, 0.3125, 0.25, 0.375, 0.6875, 0.375, 0.75, 0.3125, 0.75, 0.3125, 0.6875, 0.375, 0.1875, 0.375, 0.25, 0.3125, 0.25, 0.3125, 0.1875, 0.375, 0.625, 0.375, 0.6875, 0.3125, 0.6875, 0.3125, 0.625, 0.375, 0.125, 0.375, 0.1875, 0.3125, 0.1875, 0.3125, 0.125, 0.375, 0.5625, 0.375, 0.625, 0.3125, 0.625, 0.3125, 0.5625, 0.375, 0.0625, 0.375, 0.125, 0.3125, 0.125, 0.3125, 0.0625, 0.3125, 0.25, 0.3125, 0.3125, 0.25, 0.3125, 0.25, 0.25, 0.3125, 0.6875, 0.3125, 0.75, 0.25, 0.75, 0.25, 0.6875, 0.3125, 0.1875, 0.3125, 0.25, 0.25, 0.25, 0.25, 0.1875, 0.3125, 0.625, 0.3125, 0.6875, 0.25, 0.6875, 0.25, 0.625, 0.3125, 0.125, 0.3125, 0.1875, 0.25, 0.1875, 0.25, 0.125, 0.3125, 0.5625, 0.3125, 0.625, 0.25, 0.625, 0.25, 0.5625, 0.3125, 0.0625, 0.3125, 0.125, 0.25, 0.125, 0.25, 0.0625, 0.3125, 0.5, 0.3125, 0.5625, 0.25, 0.5625, 0.25, 0.5, 0.3125, 0.9375, 0.2812, 1.0, 0.25, 0.9375, 0.2812, 0.0, 0.3125, 0.0625, 0.25, 0.0625, 0.3125, 0.4375, 0.3125, 0.5, 0.25, 0.5, 0.25, 0.4375, 0.3125, 0.875, 0.3125, 0.9375, 0.25, 0.9375, 0.25, 0.875, 0.3125, 0.375, 0.3125, 0.4375, 0.25, 0.4375, 0.25, 0.375, 0.3125, 0.8125, 0.3125, 0.875, 0.25, 0.875, 0.25, 0.8125, 0.3125, 0.3125, 0.3125, 0.375, 0.25, 0.375, 0.25, 0.3125, 0.3125, 0.75, 0.3125, 0.8125, 0.25, 0.8125, 0.25, 0.75, 0.25, 0.9375, 0.2187, 1.0, 0.1875, 0.9375, 0.2187, 0.0, 0.25, 0.0625, 0.1875, 0.0625, 0.25, 0.4375, 0.25, 0.5, 0.1875, 0.5, 0.1875, 0.4375, 0.25, 0.875, 0.25, 0.9375, 0.1875, 0.9375, 0.1875, 0.875, 0.25, 0.375, 0.25, 0.4375, 0.1875, 0.4375, 0.1875, 0.375, 0.25, 0.8125, 0.25, 0.875, 0.1875, 0.875, 0.1875, 0.8125, 0.25, 0.3125, 0.25, 0.375, 0.1875, 0.375, 0.1875, 0.3125, 0.25, 0.75, 0.25, 0.8125, 0.1875, 0.8125, 0.1875, 0.75, 0.25, 0.25, 0.25, 0.3125, 0.1875, 0.3125, 0.1875, 0.25, 0.25, 0.6875, 0.25, 0.75, 0.1875, 0.75, 0.1875, 0.6875, 0.25, 0.1875, 0.25, 0.25, 0.1875, 0.25, 0.1875, 0.1875, 0.25, 0.625, 0.25, 0.6875, 0.1875, 0.6875, 0.1875, 0.625, 0.25, 0.125, 0.25, 0.1875, 0.1875, 0.1875, 0.1875, 0.125, 0.25, 0.5625, 0.25, 0.625, 0.1875, 0.625, 0.1875, 0.5625, 0.25, 0.0625, 0.25, 0.125, 0.1875, 0.125, 0.1875, 0.0625, 0.25, 0.5, 0.25, 0.5625, 0.1875, 0.5625, 0.1875, 0.5, 0.1875, 0.6875, 0.1875, 0.75, 0.125, 0.75, 0.125, 0.6875, 0.1875, 0.1875, 0.1875, 0.25, 0.125, 0.25, 0.125, 0.1875, 0.1875, 0.625, 0.1875, 0.6875, 0.125, 0.6875, 0.125, 0.625, 0.1875, 0.125, 0.1875, 0.1875, 0.125, 0.1875, 0.125, 0.125, 0.1875, 0.5625, 0.1875, 0.625, 0.125, 0.625, 0.125, 0.5625, 0.1875, 0.0625, 0.1875, 0.125, 0.125, 0.125, 0.125, 0.0625, 0.1875, 0.5, 0.1875, 0.5625, 0.125, 0.5625, 0.125, 0.5, 0.1875, 0.9375, 0.1562, 1.0, 0.125, 0.9375, 0.1562, 0.0, 0.1875, 0.0625, 0.125, 0.0625, 0.1875, 0.4375, 0.1875, 0.5, 0.125, 0.5, 0.125, 0.4375, 0.1875, 0.875, 0.1875, 0.9375, 0.125, 0.9375, 0.125, 0.875, 0.1875, 0.375, 0.1875, 0.4375, 0.125, 0.4375, 0.125, 0.375, 0.1875, 0.8125, 0.1875, 0.875, 0.125, 0.875, 0.125, 0.8125, 0.1875, 0.3125, 0.1875, 0.375, 0.125, 0.375, 0.125, 0.3125, 0.1875, 0.75, 0.1875, 0.8125, 0.125, 0.8125, 0.125, 0.75, 0.1875, 0.25, 0.1875, 0.3125, 0.125, 0.3125, 0.125, 0.25, 0.125, 0.4375, 0.125, 0.5, 0.0625, 0.5, 0.0625, 0.4375, 0.125, 0.875, 0.125, 0.9375, 0.0625, 0.9375, 0.0625, 0.875, 0.125, 0.375, 0.125, 0.4375, 0.0625, 0.4375, 0.0625, 0.375, 0.125, 0.8125, 0.125, 0.875, 0.0625, 0.875, 0.0625, 0.8125, 0.125, 0.3125, 0.125, 0.375, 0.0625, 0.375, 0.0625, 0.3125, 0.125, 0.75, 0.125, 0.8125, 0.0625, 0.8125, 0.0625, 0.75, 0.125, 0.25, 0.125, 0.3125, 0.0625, 0.3125, 0.0625, 0.25, 0.125, 0.6875, 0.125, 0.75, 0.0625, 0.75, 0.0625, 0.6875, 0.125, 0.1875, 0.125, 0.25, 0.0625, 0.25, 0.0625, 0.1875, 0.125, 0.625, 0.125, 0.6875, 0.0625, 0.6875, 0.0625, 0.625, 0.125, 0.125, 0.125, 0.1875, 0.0625, 0.1875, 0.0625, 0.125, 0.125, 0.5625, 0.125, 0.625, 0.0625, 0.625, 0.0625, 0.5625, 0.125, 0.0625, 0.125, 0.125, 0.0625, 0.125, 0.0625, 0.0625, 0.125, 0.5, 0.125, 0.5625, 0.0625, 0.5625, 0.0625, 0.5, 0.125, 0.9375, 0.09375, 1.0, 0.0625, 0.9375, 0.09375, 0.0, 0.125, 0.0625, 0.0625, 0.0625, 0.0625, 0.1875, 0.0625, 0.25, 0.0, 0.25, 0.0, 0.1875, 0.0625, 0.625, 0.0625, 0.6875, 0.0, 0.6875, 0.0, 0.625, 0.0625, 0.125, 0.0625, 0.1875, 0.0, 0.1875, 0.0, 0.125, 0.0625, 0.5625, 0.0625, 0.625, 0.0, 0.625, 0.0, 0.5625, 0.0625, 0.0625, 0.0625, 0.125, 0.0, 0.125, 0.0, 0.0625, 0.0625, 0.5, 0.0625, 0.5625, 0.0, 0.5625, 0.0, 0.5, 0.0625, 0.9375, 0.03125, 1.0, 0.0, 0.9375, 0.03125, 0.0, 0.0625, 0.0625, 0.0, 0.0625, 0.0625, 0.4375, 0.0625, 0.5, 0.0, 0.5, 0.0, 0.4375, 0.0625, 0.875, 0.0625, 0.9375, 0.0, 0.9375, 0.0, 0.875, 0.0625, 0.375, 0.0625, 0.4375, 0.0, 0.4375, 0.0, 0.375, 0.0625, 0.8125, 0.0625, 0.875, 0.0, 0.875, 0.0, 0.8125, 0.0625, 0.3125, 0.0625, 0.375, 0.0, 0.375, 0.0, 0.3125, 0.0625, 0.75, 0.0625, 0.8125, 0.0, 0.8125, 0.0, 0.75, 0.0625, 0.25, 0.0625, 0.3125, 0.0, 0.3125, 0.0, 0.25, 0.0625, 0.6875, 0.0625, 0.75, 0.0, 0.75, 0.0, 0.6875, 1.0, 0.375, 1.0, 0.4375, 0.9375, 0.4375, 0.9375, 0.375, 1.0, 0.8125, 1.0, 0.875, 0.9375, 0.875, 0.9375, 0.8125, 1.0, 0.3125, 1.0, 0.375, 0.9375, 0.375, 0.9375, 0.3125, 1.0, 0.75, 1.0, 0.8125, 0.9375, 0.8125, 0.9375, 0.75, 1.0, 0.25, 1.0, 0.3125, 0.9375, 0.3125, 0.9375, 0.25, 1.0, 0.6875, 1.0, 0.75, 0.9375, 0.75, 0.9375, 0.6875, 1.0, 0.1875, 1.0, 0.25, 0.9375, 0.25, 0.9375, 0.1875, 1.0, 0.625, 1.0, 0.6875, 0.9375, 0.6875, 0.9375, 0.625, 1.0, 0.125, 1.0, 0.1875, 0.9375, 0.1875, 0.9375, 0.125, 1.0, 0.5625, 1.0, 0.625, 0.9375, 0.625, 0.9375, 0.5625, 1.0, 0.0625, 1.0, 0.125, 0.9375, 0.125, 0.9375, 0.0625, 1.0, 0.5, 1.0, 0.5625, 0.9375, 0.5625, 0.9375, 0.5, 1.0, 0.9375, 0.9687, 1.0, 0.9375, 0.9375, 0.9687, 0.0, 1.0, 0.0625, 0.9375, 0.0625, 1.0, 0.4375, 1.0, 0.5, 0.9375, 0.5, 0.9375, 0.4375, 1.0, 0.875, 1.0, 0.9375, 0.9375, 0.9375, 0.9375, 0.875, 0.9375, 0.125, 0.9375, 0.1875, 0.875, 0.1875, 0.875, 0.125, 0.9375, 0.5625, 0.9375, 0.625, 0.875, 0.625, 0.875, 0.5625, 0.9375, 0.0625, 0.9375, 0.125, 0.875, 0.125, 0.875, 0.0625, 0.9375, 0.5, 0.9375, 0.5625, 0.875, 0.5625, 0.875, 0.5, 0.9375, 0.9375, 0.9062, 1.0, 0.875, 0.9375, 0.9062, 0.0, 0.9375, 0.0625, 0.875, 0.0625, 0.9375, 0.4375, 0.9375, 0.5, 0.875, 0.5, 0.875, 0.4375, 0.9375, 0.875, 0.9375, 0.9375, 0.875, 0.9375, 0.875, 0.875, 0.9375, 0.375, 0.9375, 0.4375, 0.875, 0.4375, 0.875, 0.375, 0.9375, 0.8125, 0.9375, 0.875, 0.875, 0.875, 0.875, 0.8125, 0.9375, 0.3125, 0.9375, 0.375, 0.875, 0.375, 0.875, 0.3125, 0.9375, 0.75, 0.9375, 0.8125, 0.875, 0.8125, 0.875, 0.75, 0.9375, 0.25, 0.9375, 0.3125, 0.875, 0.3125, 0.875, 0.25, 0.9375, 0.6875, 0.9375, 0.75, 0.875, 0.75, 0.875, 0.6875, 0.9375, 0.1875, 0.9375, 0.25, 0.875, 0.25, 0.875, 0.1875, 0.9375, 0.625, 0.9375, 0.6875, 0.875, 0.6875, 0.875, 0.625, 0.875, 0.8125, 0.875, 0.875, 0.8125, 0.875, 0.8125, 0.8125, 0.875, 0.3125, 0.875, 0.375, 0.8125, 0.375, 0.8125, 0.3125, 0.875, 0.75, 0.875, 0.8125, 0.8125, 0.8125, 0.8125, 0.75, 0.875, 0.25, 0.875, 0.3125, 0.8125, 0.3125, 0.8125, 0.25, 0.875, 0.6875, 0.875, 0.75, 0.8125, 0.75, 0.8125, 0.6875, 0.875, 0.1875, 0.875, 0.25, 0.8125, 0.25, 0.8125, 0.1875, 0.875, 0.625, 0.875, 0.6875, 0.8125, 0.6875, 0.8125, 0.625, 0.875, 0.125, 0.875, 0.1875, 0.8125, 0.1875, 0.8125, 0.125, 0.875, 0.5625, 0.875, 0.625, 0.8125, 0.625, 0.8125, 0.5625, 0.875, 0.0625, 0.875, 0.125, 0.8125, 0.125, 0.8125, 0.0625, 0.875, 0.5, 0.875, 0.5625, 0.8125, 0.5625, 0.8125, 0.5, 0.875, 0.9375, 0.8437, 1.0, 0.8125, 0.9375, 0.8437, 0.0, 0.875, 0.0625, 0.8125, 0.0625, 0.875, 0.4375, 0.875, 0.5, 0.8125, 0.5, 0.8125, 0.4375, 0.875, 0.875, 0.875, 0.9375, 0.8125, 0.9375, 0.8125, 0.875, 0.875, 0.375, 0.875, 0.4375, 0.8125, 0.4375, 0.8125, 0.375, 0.8125, 0.5625, 0.8125, 0.625, 0.75, 0.625, 0.75, 0.5625, 0.8125, 0.0625, 0.8125, 0.125, 0.75, 0.125, 0.75, 0.0625, 0.8125, 0.5, 0.8125, 0.5625, 0.75, 0.5625, 0.75, 0.5, 0.8125, 0.9375, 0.7812, 1.0, 0.75, 0.9375, 0.7812, 0.0, 0.8125, 0.0625, 0.75, 0.0625, 0.8125, 0.4375, 0.8125, 0.5, 0.75, 0.5, 0.75, 0.4375, 0.8125, 0.875, 0.8125, 0.9375, 0.75, 0.9375, 0.75, 0.875, 0.8125, 0.375, 0.8125, 0.4375, 0.75, 0.4375, 0.75, 0.375, 0.8125, 0.8125, 0.8125, 0.875, 0.75, 0.875, 0.75, 0.8125, 0.8125, 0.3125, 0.8125, 0.375, 0.75, 0.375, 0.75, 0.3125, 0.8125, 0.75, 0.8125, 0.8125, 0.75, 0.8125, 0.75, 0.75, 0.8125, 0.25, 0.8125, 0.3125, 0.75, 0.3125, 0.75, 0.25, 0.8125, 0.6875, 0.8125, 0.75, 0.75, 0.75, 0.75, 0.6875, 0.8125, 0.1875, 0.8125, 0.25, 0.75, 0.25, 0.75, 0.1875, 0.8125, 0.625, 0.8125, 0.6875, 0.75, 0.6875, 0.75, 0.625, 0.8125, 0.125, 0.8125, 0.1875, 0.75, 0.1875, 0.75, 0.125])
me_sphere.materials.append(mat_icons)
me_sphere.update()

# ---- objects
ob_shell = bpy.data.objects.new('Shell', me_cylinder)
ob_sphereshell = bpy.data.objects.new('SphereShell', me_sphere)

# ---- transforms, parenting, visibility, modifiers, constraints
ob_shell.location = (-0.003838, 0.06758, 0.0104)
_m = ob_shell.modifiers.new('Subdivision', 'SUBSURF')
_m.levels = 3
_m = ob_shell.modifiers.new('Decimate', 'DECIMATE')
_m.ratio = 0.1
ob_sphereshell.location = (-0.007664, 0.05729, 0.0428)

# ---- collection membership
scene.collection.objects.link(ob_shell)
scene.collection.objects.link(ob_sphereshell)

# ---- scene / render settings (as saved in the file)
scene.frame_start = 1; scene.frame_end = 250; scene.frame_set(60)
scene.render.engine = 'BLENDER_EEVEE_NEXT'
scene.cycles.sampling_pattern = 'TABULATED_SOBOL'
scene.view_settings.view_transform = 'Filmic'
bpy.context.view_layer.update()

# ---- added for rendering (the .blend has no active camera and no usable light): camera, sun
cam_auto = bpy.data.cameras.new('AutoCamera')
cam_auto.lens = 50.0
cam_auto.sensor_width = 36.0
cam_auto.clip_end = 1000.0
ob_auto_camera = bpy.data.objects.new('AutoCamera', cam_auto)
scene.collection.objects.link(ob_auto_camera)
ob_auto_camera.location = (0.407197, -0.417046, 0.398565)
ob_auto_camera.rotation_euler = (1.09748, -7.21219e-08, 0.694738)
scene.camera = ob_auto_camera
light_auto_sun = bpy.data.lights.new('AutoSun', 'SUN')
light_auto_sun.energy = 3.0
light_auto_sun.angle = 0.0523599
ob_auto_sun = bpy.data.objects.new('AutoSun', light_auto_sun)
scene.collection.objects.link(ob_auto_sun)
ob_auto_sun.rotation_euler = (0.872665, 0.174533, 0.523599)
bpy.context.view_layer.update()
